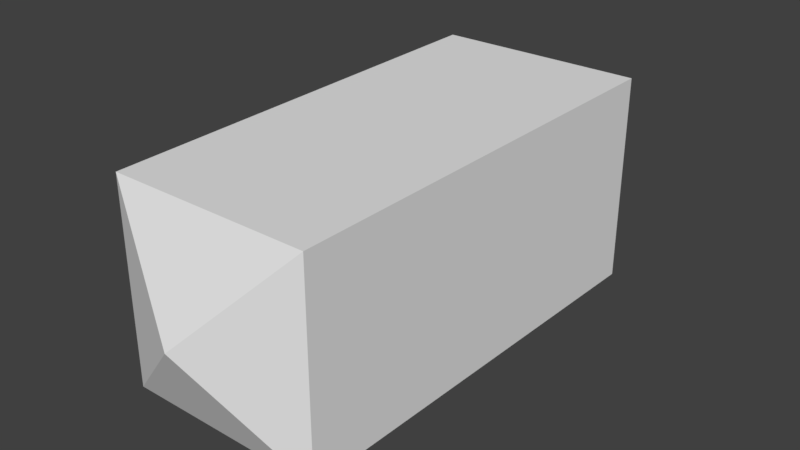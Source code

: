 # Source: huf_finger.blend  (saved by Blender 2.82.7; exported with 4.5.12 LTS)
import bpy
from mathutils import Matrix  # noqa: F401  (used for matrix-valued properties, if any)

bpy.ops.wm.read_factory_settings(use_empty=True)
scene = bpy.context.scene
scene.name = 'Scene'

# ---- collections
col_collection_1 = bpy.data.collections.new('Collection 1'); scene.collection.children.link(col_collection_1)

# ---- materials (node trees are filled in below, after node groups)
mat_standard = bpy.data.materials.new('Standard')
mat_standard.alpha_threshold = 0.0
mat_standard.use_transparent_shadow = False
mat_standard.specular_color = (0.0, 0.0, 0.0)
mat_standard.roughness = 0.5

# ---- material node trees

# ---- world
world_world = bpy.data.worlds.new('World'); scene.world = world_world
world_world.color = (0.05088, 0.05088, 0.05088)
world_world.use_sun_shadow = False
world_world.sun_shadow_jitter_overblur = 0.0
world_world.cycles.sampling_method = 'MANUAL'

# ---- meshes
me_geometry_n21306 = bpy.data.meshes.new('Geometry_n21306')
me_geometry_n21306.from_pydata([(0.7305, -0.7226, -5.96e-08), (0.7024, 0.699, 3.0), (0.7024, -0.6945, 3.0), (-0.7192, 0.7271, 5.96e-08), (-0.6911, -0.6945, 3.0), (0.7305, 0.7271, 5.96e-08), (-0.7192, -0.7226, -5.96e-08), (-0.6911, 0.699, 3.0), (0.005681, 0.002275, 3.328), (0.005681, 0.002275, -0.4005)], [], [(2, 6, 0), (2, 4, 6), (2, 1, 8), (4, 2, 8), (3, 4, 7), (3, 6, 4), (1, 0, 5), (2, 0, 1), (3, 9, 6), (6, 9, 0), (7, 5, 3), (1, 5, 7), (7, 8, 1), (4, 8, 7), (3, 5, 9), (5, 0, 9)])
_uv = me_geometry_n21306.uv_layers.new(name='UVMap')
_uv.uv.foreach_set('vector', [0.6614, 0.7403, 0.1511, 0.9999, 0.1441, 0.75, 0.6614, 0.7403, 0.6682, 0.9805, 0.1511, 0.9999, 0.6614, 0.7403, 0.6592, 0.5, 0.7931, 0.6189, 0.6682, 0.9805, 0.6614, 0.7403, 0.7975, 0.8567, 0.1441, 0.25, 0.6682, 0.01946, 0.6614, 0.2597, 0.1441, 0.25, 0.1511, 8.929e-05, 0.6682, 0.01946, 0.6592, 0.5, 0.1441, 0.75, 0.1417, 0.5, 0.6614, 0.7403, 0.1441, 0.75, 0.6592, 0.5, 0.1441, 0.25, 0.00482, 0.121, 0.1511, 8.929e-05, 0.1511, 0.9999, 0.00482, 0.879, 0.1441, 0.75, 0.6614, 0.2597, 0.1417, 0.5, 0.1441, 0.25, 0.6592, 0.5, 0.1417, 0.5, 0.6614, 0.2597, 0.6614, 0.2597, 0.7931, 0.3811, 0.6592, 0.5, 0.6682, 0.01946, 0.7975, 0.1433, 0.6614, 0.2597, 0.1441, 0.25, 0.1417, 0.5, 8.929e-05, 0.3737, 0.1417, 0.5, 0.1441, 0.75, 8.941e-05, 0.6263])
me_geometry_n21306.materials.append(mat_standard)
me_geometry_n21306.use_remesh_preserve_volume = False
me_geometry_n21306.use_remesh_preserve_attributes = False
me_geometry_n21306.use_mirror_vertex_groups = False
me_geometry_n21306.update()

# ---- objects
ob_gameobject = bpy.data.objects.new('GameObject', me_geometry_n21306)

# ---- transforms, parenting, visibility, modifiers, constraints
ob_gameobject.location = (0.0, 0.0, 0.0)
ob_gameobject.rotation_euler = (1.571, -0.0, 0.0)
ob_gameobject.lineart.crease_threshold = 0.0

# ---- collection membership
col_collection_1.objects.link(ob_gameobject)

# ---- scene / render settings (as saved in the file)
scene.frame_start = 1; scene.frame_end = 250; scene.frame_set(1)
scene.render.engine = 'BLENDER_EEVEE_NEXT'
scene.render.resolution_percentage = 50
scene.render.dither_intensity = 0.0
scene.cycles.use_denoising = False
scene.cycles.samples = 128
scene.cycles.sampling_pattern = 'TABULATED_SOBOL'
scene.cycles.use_adaptive_sampling = False
scene.cycles.use_light_tree = False
scene.cycles.blur_glossy = 0.0
scene.cycles.sample_clamp_indirect = 0.0
scene.view_settings.view_transform = 'Standard'
bpy.context.view_layer.update()

# ---- added for rendering (the .blend has no active camera and no usable light): camera, sun
cam_auto = bpy.data.cameras.new('AutoCamera')
cam_auto.lens = 50.0
cam_auto.sensor_width = 36.0
cam_auto.clip_end = 1000.0
ob_auto_camera = bpy.data.objects.new('AutoCamera', cam_auto)
scene.collection.objects.link(ob_auto_camera)
ob_auto_camera.location = (3.94242, -6.1878, 3.15167)
ob_auto_camera.rotation_euler = (1.09748, -7.21219e-08, 0.694738)
scene.camera = ob_auto_camera
light_auto_sun = bpy.data.lights.new('AutoSun', 'SUN')
light_auto_sun.energy = 3.0
light_auto_sun.angle = 0.0523599
ob_auto_sun = bpy.data.objects.new('AutoSun', light_auto_sun)
scene.collection.objects.link(ob_auto_sun)
ob_auto_sun.rotation_euler = (0.872665, 0.174533, 0.523599)
bpy.context.view_layer.update()
